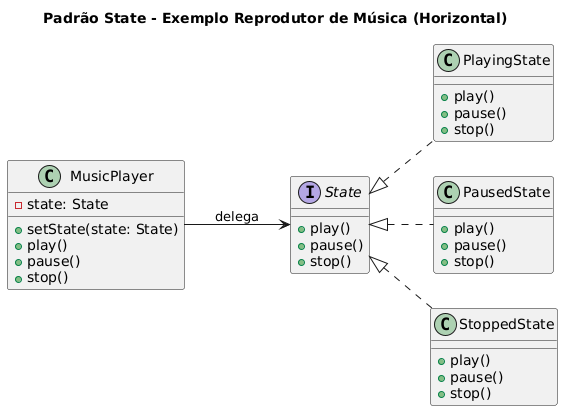

The diagram above was rendered by PlantUML. Its source (embedded in the PNG):
@startuml
title Padrão State - Exemplo Reprodutor de Música (Horizontal)

left to right direction

' ==== Interface ====
interface State {
    + play()
    + pause()
    + stop()
}

' ==== Context ====
class MusicPlayer {
    - state: State
    + setState(state: State)
    + play()
    + pause()
    + stop()
}

' ==== Estados concretos ====
class PlayingState {
    + play()
    + pause()
    + stop()
}

class PausedState {
    + play()
    + pause()
    + stop()
}

class StoppedState {
    + play()
    + pause()
    + stop()
}

' ==== Relações ====
MusicPlayer --> State : delega
State <|.. PlayingState
State <|.. PausedState
State <|.. StoppedState
@enduml